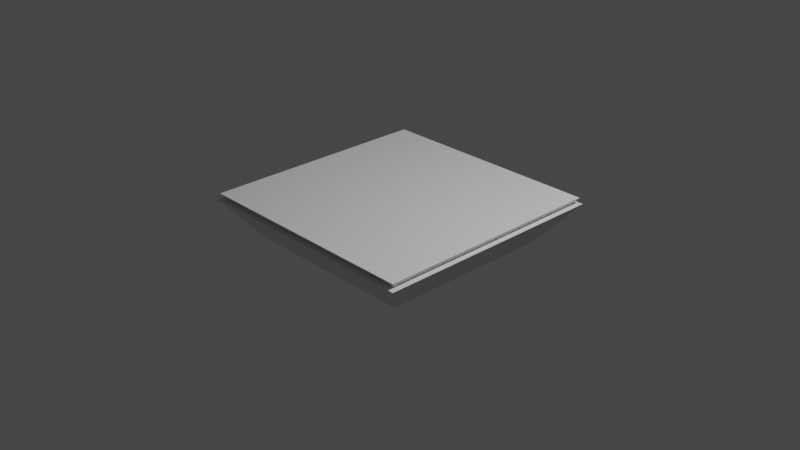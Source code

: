 # Source: wallTest.blend  (saved by Blender 3.0.42; exported with 4.5.12 LTS)
import bpy
from mathutils import Matrix  # noqa: F401  (used for matrix-valued properties, if any)

bpy.ops.wm.read_factory_settings(use_empty=True)
scene = bpy.context.scene
scene.name = 'Scene'

# ---- collections
col_collection = bpy.data.collections.new('Collection'); scene.collection.children.link(col_collection)

# ---- world
world_world = bpy.data.worlds.new('World'); scene.world = world_world
world_world.use_nodes = True; world_world.node_tree.nodes.clear()
_N = world_world.node_tree.nodes; _L = world_world.node_tree.links
n0 = _N.new('ShaderNodeOutputWorld'); n0.name = 'World Output'; n0.location = (300, 300)
n1 = _N.new('ShaderNodeBackground'); n1.name = 'Background'; n1.location = (10, 300)
n1.inputs[0].default_value = (0.05088, 0.05088, 0.05088, 1.0)
_L.new(n1.outputs[0], n0.inputs[0])
n0.is_active_output = True
world_world.color = (0.05088, 0.05088, 0.05088)
world_world.use_sun_shadow = False
world_world.sun_shadow_jitter_overblur = 0.0

# ---- cameras
cam_camera = bpy.data.cameras.new('Camera')
cam_camera.clip_end = 100.0
cam_camera.ortho_scale = 7.314

# ---- lights
light_light = bpy.data.lights.new('Light', 'POINT')
light_light.transmission_factor = 0.0
light_light.energy = 1000.0
light_light.shadow_soft_size = 0.1
light_light.shadow_maximum_resolution = 0.006
light_light.use_absolute_resolution = True

# ---- meshes
me_cube_002 = bpy.data.meshes.new('Cube.002')
me_cube_002.from_pydata([(-0.75, -0.75, -0.1774), (-1.0, -1.0, 0.1467), (-0.75, 0.75, -0.1774), (-1.0, 1.0, 0.1467), (0.75, -0.75, -0.1774), (1.0, -1.0, 0.1467), (0.75, 0.75, -0.1774), (1.0, 1.0, 0.1467)], [], [(0, 1, 3, 2), (2, 3, 7, 6), (6, 7, 5, 4), (4, 5, 1, 0), (2, 6, 4, 0), (7, 3, 1, 5)])
_uv = me_cube_002.uv_layers.new(name='UVMap')
_uv.uv.foreach_set('vector', [0.375, 0.0, 0.625, 0.0, 0.625, 0.25, 0.375, 0.25, 0.375, 0.25, 0.625, 0.25, 0.625, 0.5, 0.375, 0.5, 0.375, 0.5, 0.625, 0.5, 0.625, 0.75, 0.375, 0.75, 0.375, 0.75, 0.625, 0.75, 0.625, 1.0, 0.375, 1.0, 0.125, 0.5, 0.375, 0.5, 0.375, 0.75, 0.125, 0.75, 0.625, 0.5, 0.875, 0.5, 0.875, 0.75, 0.625, 0.75])
me_cube_002.use_remesh_fix_poles = True
me_cube_002.use_remesh_preserve_attributes = False
me_cube_002.update()
me_cube_003 = bpy.data.meshes.new('Cube.003')
me_cube_003.from_pydata([(-0.75, -0.75, -0.1774), (-1.0, -1.0, 0.1467), (-0.75, 0.75, -0.1774), (-1.0, 1.0, 0.1467), (0.75, -0.75, -0.1774), (1.0, -1.0, 0.1467), (0.75, 0.75, -0.1774), (1.0, 1.0, 0.1467)], [], [(0, 1, 3, 2), (2, 3, 7, 6), (6, 7, 5, 4), (4, 5, 1, 0), (2, 6, 4, 0), (7, 3, 1, 5)])
_uv = me_cube_003.uv_layers.new(name='UVMap')
_uv.uv.foreach_set('vector', [0.375, 0.0, 0.625, 0.0, 0.625, 0.25, 0.375, 0.25, 0.375, 0.25, 0.625, 0.25, 0.625, 0.5, 0.375, 0.5, 0.375, 0.5, 0.625, 0.5, 0.625, 0.75, 0.375, 0.75, 0.375, 0.75, 0.625, 0.75, 0.625, 1.0, 0.375, 1.0, 0.125, 0.5, 0.375, 0.5, 0.375, 0.75, 0.125, 0.75, 0.625, 0.5, 0.875, 0.5, 0.875, 0.75, 0.625, 0.75])
me_cube_003.use_remesh_fix_poles = True
me_cube_003.use_remesh_preserve_attributes = False
me_cube_003.update()

# ---- objects
ob_light = bpy.data.objects.new('Light', light_light)
ob_camera = bpy.data.objects.new('Camera', cam_camera)
ob_cube = bpy.data.objects.new('Cube', me_cube_002)
ob_cube_001 = bpy.data.objects.new('Cube.001', me_cube_003)

# ---- transforms, parenting, visibility, modifiers, constraints
ob_light.location = (4.076, 1.005, 5.904)
ob_light.rotation_euler = (0.6503, 0.05522, 1.866)
ob_light.lock_rotations_4d = False
ob_light.empty_display_type = 'ARROWS'
ob_light.color = (0.0, 0.0, 0.0, 0.0)
ob_light.lineart.crease_threshold = 0.0
ob_camera.location = (7.359, -6.926, 4.958)
ob_camera.rotation_euler = (1.109, 0.0, 0.8149)
ob_camera.lock_rotations_4d = False
ob_camera.empty_display_type = 'ARROWS'
ob_camera.color = (0.0, 0.0, 0.0, 0.0)
ob_camera.display_type = 'WIRE'
ob_camera.lineart.crease_threshold = 0.0
ob_cube.location = (0.0, 0.0, 0.0)
ob_cube.scale = (1.299, 1.299, 1.299)
_m = ob_cube.modifiers.new('Boolean', 'BOOLEAN')
_m.object = ob_cube_001
ob_cube_001.location = (0.0, 0.0, 0.07062)
ob_cube_001.scale = (1.275, 1.275, 1.275)

# ---- collection membership
col_collection.objects.link(ob_light)
col_collection.objects.link(ob_camera)
col_collection.objects.link(ob_cube)
col_collection.objects.link(ob_cube_001)

# ---- scene / render settings (as saved in the file)
scene.camera = ob_camera
scene.frame_start = 1; scene.frame_end = 250; scene.frame_set(1)
scene.render.engine = 'BLENDER_EEVEE_NEXT'
scene.cycles.sampling_pattern = 'TABULATED_SOBOL'
scene.cycles.use_light_tree = False
scene.view_settings.view_transform = 'Filmic'
bpy.context.view_layer.update()
